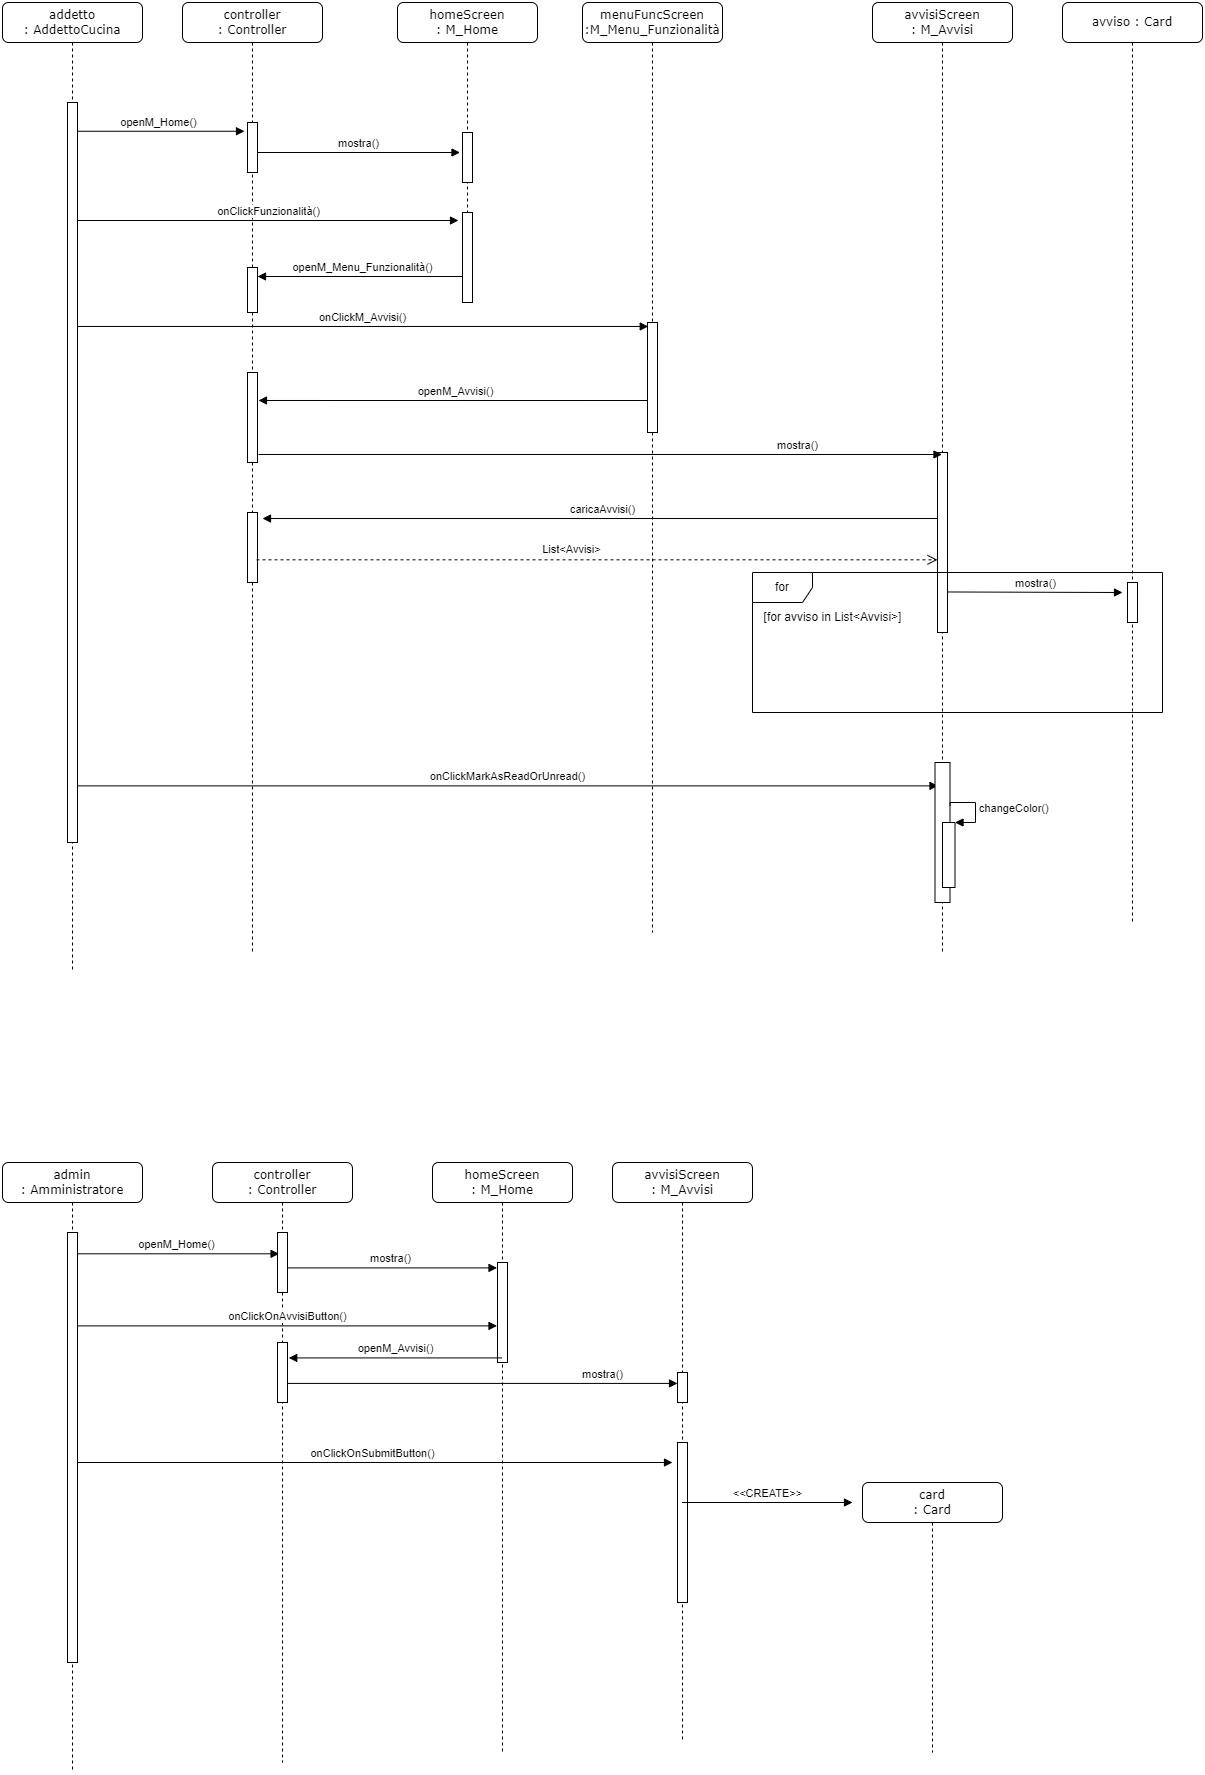

The diagram above was exported from draw.io. Its source (the exported page's mxGraphModel, read from the mxfile embedded in the PNG):
<mxGraphModel dx="1434" dy="709" grid="1" gridSize="10" guides="1" tooltips="1" connect="1" arrows="1" fold="1" page="1" pageScale="1" pageWidth="1100" pageHeight="850" background="none" math="0" shadow="0">
  <root>
    <mxCell id="0" />
    <mxCell id="1" parent="0" />
    <mxCell id="B4VgMA46thvof82Md4Lf-11" value="onClickOnSubmitButton()" style="html=1;verticalAlign=bottom;endArrow=block;rounded=0;" parent="1" source="PMJw7Vt3EtpdPSLndWsv-154" edge="1">
      <mxGeometry width="80" relative="1" as="geometry">
        <mxPoint x="155" y="1460" as="sourcePoint" />
        <mxPoint x="740" y="1490" as="targetPoint" />
      </mxGeometry>
    </mxCell>
    <mxCell id="B4VgMA46thvof82Md4Lf-4" value="openM_Home()" style="html=1;verticalAlign=bottom;endArrow=block;rounded=0;entryX=0.159;entryY=0.355;entryDx=0;entryDy=0;entryPerimeter=0;" parent="1" source="PMJw7Vt3EtpdPSLndWsv-154" target="PMJw7Vt3EtpdPSLndWsv-161" edge="1">
      <mxGeometry width="80" relative="1" as="geometry">
        <mxPoint x="170" y="1275" as="sourcePoint" />
        <mxPoint x="340" y="1280" as="targetPoint" />
      </mxGeometry>
    </mxCell>
    <mxCell id="B4VgMA46thvof82Md4Lf-6" value="mostra()" style="html=1;verticalAlign=bottom;endArrow=block;rounded=0;entryX=-0.048;entryY=0.054;entryDx=0;entryDy=0;entryPerimeter=0;" parent="1" source="PMJw7Vt3EtpdPSLndWsv-156" target="PMJw7Vt3EtpdPSLndWsv-164" edge="1">
      <mxGeometry width="80" relative="1" as="geometry">
        <mxPoint x="350" y="1321.2200000000003" as="sourcePoint" />
        <mxPoint x="557.0000000000002" y="1320" as="targetPoint" />
      </mxGeometry>
    </mxCell>
    <mxCell id="PMJw7Vt3EtpdPSLndWsv-130" value="openM_Home()" style="html=1;verticalAlign=bottom;endArrow=block;rounded=0;entryX=-0.3;entryY=0.175;entryDx=0;entryDy=0;entryPerimeter=0;" parent="1" source="PMJw7Vt3EtpdPSLndWsv-118" target="PMJw7Vt3EtpdPSLndWsv-121" edge="1">
      <mxGeometry width="80" relative="1" as="geometry">
        <mxPoint x="140" y="170" as="sourcePoint" />
        <mxPoint x="280" y="270" as="targetPoint" />
      </mxGeometry>
    </mxCell>
    <mxCell id="PMJw7Vt3EtpdPSLndWsv-142" value="openM_Avvisi()" style="html=1;verticalAlign=bottom;endArrow=block;rounded=0;entryX=1.1;entryY=0.311;entryDx=0;entryDy=0;entryPerimeter=0;" parent="1" target="PMJw7Vt3EtpdPSLndWsv-125" edge="1">
      <mxGeometry width="80" relative="1" as="geometry">
        <mxPoint x="720" y="428" as="sourcePoint" />
        <mxPoint x="510" y="430" as="targetPoint" />
      </mxGeometry>
    </mxCell>
    <mxCell id="PMJw7Vt3EtpdPSLndWsv-137" value="caricaAvvisi()" style="html=1;verticalAlign=bottom;endArrow=block;rounded=0;entryX=1.5;entryY=0.086;entryDx=0;entryDy=0;entryPerimeter=0;" parent="1" source="PMJw7Vt3EtpdPSLndWsv-133" target="PMJw7Vt3EtpdPSLndWsv-124" edge="1">
      <mxGeometry width="80" relative="1" as="geometry">
        <mxPoint x="1005" y="439.5" as="sourcePoint" />
        <mxPoint x="795.5" y="439.5" as="targetPoint" />
      </mxGeometry>
    </mxCell>
    <mxCell id="PMJw7Vt3EtpdPSLndWsv-118" value="addetto&lt;br&gt;: AddettoCucina" style="shape=umlLifeline;perimeter=lifelinePerimeter;whiteSpace=wrap;html=1;container=1;collapsible=0;recursiveResize=0;outlineConnect=0;rounded=1;shadow=0;comic=0;labelBackgroundColor=none;strokeWidth=1;fontFamily=Verdana;fontSize=12;align=center;" parent="1" vertex="1">
      <mxGeometry x="70" y="30" width="140" height="970" as="geometry" />
    </mxCell>
    <mxCell id="PMJw7Vt3EtpdPSLndWsv-119" value="" style="html=1;points=[];perimeter=orthogonalPerimeter;rounded=0;shadow=0;comic=0;labelBackgroundColor=none;strokeWidth=1;fontFamily=Verdana;fontSize=12;align=center;" parent="PMJw7Vt3EtpdPSLndWsv-118" vertex="1">
      <mxGeometry x="65" y="100" width="10" height="740" as="geometry" />
    </mxCell>
    <mxCell id="PMJw7Vt3EtpdPSLndWsv-120" value="controller&lt;br&gt;: Controller" style="shape=umlLifeline;perimeter=lifelinePerimeter;whiteSpace=wrap;html=1;container=1;collapsible=0;recursiveResize=0;outlineConnect=0;rounded=1;shadow=0;comic=0;labelBackgroundColor=none;strokeWidth=1;fontFamily=Verdana;fontSize=12;align=center;" parent="1" vertex="1">
      <mxGeometry x="250" y="30" width="140" height="950" as="geometry" />
    </mxCell>
    <mxCell id="PMJw7Vt3EtpdPSLndWsv-121" value="" style="html=1;points=[];perimeter=orthogonalPerimeter;rounded=0;shadow=0;comic=0;labelBackgroundColor=none;strokeWidth=1;fontFamily=Verdana;fontSize=12;align=center;" parent="PMJw7Vt3EtpdPSLndWsv-120" vertex="1">
      <mxGeometry x="65" y="120" width="10" height="50" as="geometry" />
    </mxCell>
    <mxCell id="PMJw7Vt3EtpdPSLndWsv-122" value="" style="html=1;points=[];perimeter=orthogonalPerimeter;rounded=0;shadow=0;comic=0;labelBackgroundColor=none;strokeWidth=1;fontFamily=Verdana;fontSize=12;align=center;" parent="PMJw7Vt3EtpdPSLndWsv-120" vertex="1">
      <mxGeometry x="65" y="265" width="10" height="45" as="geometry" />
    </mxCell>
    <mxCell id="PMJw7Vt3EtpdPSLndWsv-123" value="openM_Menu_Funzionalità()" style="html=1;verticalAlign=bottom;endArrow=block;rounded=0;entryX=-0.3;entryY=0.2;entryDx=0;entryDy=0;entryPerimeter=0;" parent="PMJw7Vt3EtpdPSLndWsv-120" source="PMJw7Vt3EtpdPSLndWsv-126" edge="1">
      <mxGeometry width="80" relative="1" as="geometry">
        <mxPoint x="328" y="270" as="sourcePoint" />
        <mxPoint x="75" y="274" as="targetPoint" />
      </mxGeometry>
    </mxCell>
    <mxCell id="PMJw7Vt3EtpdPSLndWsv-124" value="" style="html=1;points=[];perimeter=orthogonalPerimeter;rounded=0;shadow=0;comic=0;labelBackgroundColor=none;strokeWidth=1;fontFamily=Verdana;fontSize=12;align=center;" parent="PMJw7Vt3EtpdPSLndWsv-120" vertex="1">
      <mxGeometry x="65" y="510" width="10" height="70" as="geometry" />
    </mxCell>
    <mxCell id="PMJw7Vt3EtpdPSLndWsv-125" value="" style="html=1;points=[];perimeter=orthogonalPerimeter;rounded=0;shadow=0;comic=0;labelBackgroundColor=none;strokeWidth=1;fontFamily=Verdana;fontSize=12;align=center;" parent="PMJw7Vt3EtpdPSLndWsv-120" vertex="1">
      <mxGeometry x="65" y="370" width="10" height="90" as="geometry" />
    </mxCell>
    <mxCell id="PMJw7Vt3EtpdPSLndWsv-126" value="homeScreen&lt;br&gt;: M_Home" style="shape=umlLifeline;perimeter=lifelinePerimeter;whiteSpace=wrap;html=1;container=1;collapsible=0;recursiveResize=0;outlineConnect=0;rounded=1;shadow=0;comic=0;labelBackgroundColor=none;strokeWidth=1;fontFamily=Verdana;fontSize=12;align=center;" parent="1" vertex="1">
      <mxGeometry x="465" y="30" width="140" height="300" as="geometry" />
    </mxCell>
    <mxCell id="PMJw7Vt3EtpdPSLndWsv-127" value="mostra()" style="html=1;verticalAlign=bottom;endArrow=block;rounded=0;entryX=0.2;entryY=0.4;entryDx=0;entryDy=0;entryPerimeter=0;" parent="PMJw7Vt3EtpdPSLndWsv-126" source="PMJw7Vt3EtpdPSLndWsv-121" edge="1">
      <mxGeometry width="80" relative="1" as="geometry">
        <mxPoint x="-115" y="150" as="sourcePoint" />
        <mxPoint x="62.5" y="150" as="targetPoint" />
      </mxGeometry>
    </mxCell>
    <mxCell id="PMJw7Vt3EtpdPSLndWsv-128" value="" style="html=1;points=[];perimeter=orthogonalPerimeter;rounded=0;shadow=0;comic=0;labelBackgroundColor=none;strokeWidth=1;fontFamily=Verdana;fontSize=12;align=center;" parent="PMJw7Vt3EtpdPSLndWsv-126" vertex="1">
      <mxGeometry x="65" y="130" width="10" height="50" as="geometry" />
    </mxCell>
    <mxCell id="PMJw7Vt3EtpdPSLndWsv-129" value="" style="html=1;points=[];perimeter=orthogonalPerimeter;rounded=0;shadow=0;comic=0;labelBackgroundColor=none;strokeWidth=1;fontFamily=Verdana;fontSize=12;align=center;" parent="PMJw7Vt3EtpdPSLndWsv-126" vertex="1">
      <mxGeometry x="65" y="210" width="10" height="90" as="geometry" />
    </mxCell>
    <mxCell id="PMJw7Vt3EtpdPSLndWsv-131" value="onClickFunzionalità()" style="html=1;verticalAlign=bottom;endArrow=block;rounded=0;entryX=-0.4;entryY=0.089;entryDx=0;entryDy=0;entryPerimeter=0;" parent="1" source="PMJw7Vt3EtpdPSLndWsv-119" target="PMJw7Vt3EtpdPSLndWsv-129" edge="1">
      <mxGeometry width="80" relative="1" as="geometry">
        <mxPoint x="145" y="240" as="sourcePoint" />
        <mxPoint x="520" y="240" as="targetPoint" />
      </mxGeometry>
    </mxCell>
    <mxCell id="PMJw7Vt3EtpdPSLndWsv-133" value="avvisiScreen&lt;br&gt;: M_Avvisi" style="shape=umlLifeline;perimeter=lifelinePerimeter;whiteSpace=wrap;html=1;container=1;collapsible=0;recursiveResize=0;outlineConnect=0;rounded=1;shadow=0;comic=0;labelBackgroundColor=none;strokeWidth=1;fontFamily=Verdana;fontSize=12;align=center;" parent="1" vertex="1">
      <mxGeometry x="940" y="30" width="140" height="950" as="geometry" />
    </mxCell>
    <mxCell id="PMJw7Vt3EtpdPSLndWsv-134" value="" style="html=1;points=[];perimeter=orthogonalPerimeter;rounded=0;shadow=0;comic=0;labelBackgroundColor=none;strokeWidth=1;fontFamily=Verdana;fontSize=12;align=center;" parent="PMJw7Vt3EtpdPSLndWsv-133" vertex="1">
      <mxGeometry x="65" y="450" width="10" height="180" as="geometry" />
    </mxCell>
    <mxCell id="PMJw7Vt3EtpdPSLndWsv-135" value="" style="html=1;verticalAlign=bottom;endArrow=open;dashed=1;endSize=8;rounded=0;exitX=0.9;exitY=0.676;exitDx=0;exitDy=0;exitPerimeter=0;" parent="1" source="PMJw7Vt3EtpdPSLndWsv-124" target="PMJw7Vt3EtpdPSLndWsv-134" edge="1">
      <mxGeometry relative="1" as="geometry">
        <mxPoint x="510" y="520" as="sourcePoint" />
        <mxPoint x="430" y="520" as="targetPoint" />
      </mxGeometry>
    </mxCell>
    <mxCell id="PMJw7Vt3EtpdPSLndWsv-136" value="List&amp;lt;Avvisi&amp;gt;" style="edgeLabel;html=1;align=center;verticalAlign=middle;resizable=0;points=[];" parent="PMJw7Vt3EtpdPSLndWsv-135" vertex="1" connectable="0">
      <mxGeometry x="-0.1202" y="-4" relative="1" as="geometry">
        <mxPoint x="14" y="-15" as="offset" />
      </mxGeometry>
    </mxCell>
    <mxCell id="PMJw7Vt3EtpdPSLndWsv-138" value="menuFuncScreen&lt;br&gt;:M_Menu_Funzionalità" style="shape=umlLifeline;perimeter=lifelinePerimeter;whiteSpace=wrap;html=1;container=1;collapsible=0;recursiveResize=0;outlineConnect=0;rounded=1;shadow=0;comic=0;labelBackgroundColor=none;strokeWidth=1;fontFamily=Verdana;fontSize=12;align=center;" parent="1" vertex="1">
      <mxGeometry x="650" y="30" width="140" height="930" as="geometry" />
    </mxCell>
    <mxCell id="PMJw7Vt3EtpdPSLndWsv-139" value="" style="html=1;points=[];perimeter=orthogonalPerimeter;rounded=0;shadow=0;comic=0;labelBackgroundColor=none;strokeWidth=1;fontFamily=Verdana;fontSize=12;align=center;" parent="PMJw7Vt3EtpdPSLndWsv-138" vertex="1">
      <mxGeometry x="65" y="370" width="10" height="55" as="geometry" />
    </mxCell>
    <mxCell id="PMJw7Vt3EtpdPSLndWsv-140" value="" style="html=1;points=[];perimeter=orthogonalPerimeter;rounded=0;shadow=0;comic=0;labelBackgroundColor=none;strokeWidth=1;fontFamily=Verdana;fontSize=12;align=center;" parent="PMJw7Vt3EtpdPSLndWsv-138" vertex="1">
      <mxGeometry x="65" y="320" width="10" height="110" as="geometry" />
    </mxCell>
    <mxCell id="PMJw7Vt3EtpdPSLndWsv-141" value="onClickM_Avvisi()" style="html=1;verticalAlign=bottom;endArrow=block;rounded=0;entryX=0.075;entryY=0.036;entryDx=0;entryDy=0;entryPerimeter=0;" parent="1" source="PMJw7Vt3EtpdPSLndWsv-119" target="PMJw7Vt3EtpdPSLndWsv-140" edge="1">
      <mxGeometry width="80" relative="1" as="geometry">
        <mxPoint x="139.99999999999994" y="410" as="sourcePoint" />
        <mxPoint x="521.94" y="412.25" as="targetPoint" />
      </mxGeometry>
    </mxCell>
    <mxCell id="PMJw7Vt3EtpdPSLndWsv-143" value="mostra()" style="html=1;verticalAlign=bottom;endArrow=block;rounded=0;exitX=1.1;exitY=0.911;exitDx=0;exitDy=0;exitPerimeter=0;" parent="1" source="PMJw7Vt3EtpdPSLndWsv-125" target="PMJw7Vt3EtpdPSLndWsv-133" edge="1">
      <mxGeometry x="0.5741" width="80" relative="1" as="geometry">
        <mxPoint x="329.5" y="330" as="sourcePoint" />
        <mxPoint x="729.5" y="330" as="targetPoint" />
        <mxPoint x="1" as="offset" />
      </mxGeometry>
    </mxCell>
    <mxCell id="PMJw7Vt3EtpdPSLndWsv-144" value="avviso : Card" style="shape=umlLifeline;perimeter=lifelinePerimeter;whiteSpace=wrap;html=1;container=1;collapsible=0;recursiveResize=0;outlineConnect=0;rounded=1;shadow=0;comic=0;labelBackgroundColor=none;strokeWidth=1;fontFamily=Verdana;fontSize=12;align=center;" parent="1" vertex="1">
      <mxGeometry x="1130" y="30" width="140" height="920" as="geometry" />
    </mxCell>
    <mxCell id="PMJw7Vt3EtpdPSLndWsv-145" value="" style="html=1;points=[];perimeter=orthogonalPerimeter;rounded=0;shadow=0;comic=0;labelBackgroundColor=none;strokeWidth=1;fontFamily=Verdana;fontSize=12;align=center;" parent="PMJw7Vt3EtpdPSLndWsv-144" vertex="1">
      <mxGeometry x="65" y="580" width="10" height="40" as="geometry" />
    </mxCell>
    <mxCell id="PMJw7Vt3EtpdPSLndWsv-146" value="mostra()" style="html=1;verticalAlign=bottom;endArrow=block;rounded=0;" parent="PMJw7Vt3EtpdPSLndWsv-144" edge="1">
      <mxGeometry width="80" relative="1" as="geometry">
        <mxPoint x="-115" y="589.47" as="sourcePoint" />
        <mxPoint x="60" y="590" as="targetPoint" />
      </mxGeometry>
    </mxCell>
    <mxCell id="PMJw7Vt3EtpdPSLndWsv-117" value="for" style="shape=umlFrame;whiteSpace=wrap;html=1;movable=1;resizable=1;rotatable=1;deletable=1;editable=1;connectable=1;" parent="PMJw7Vt3EtpdPSLndWsv-144" vertex="1">
      <mxGeometry x="-310" y="570" width="410" height="140" as="geometry" />
    </mxCell>
    <mxCell id="PMJw7Vt3EtpdPSLndWsv-147" value="[for avviso in List&amp;lt;Avvisi&amp;gt;]" style="text;html=1;align=center;verticalAlign=middle;resizable=0;points=[];autosize=1;strokeColor=none;fillColor=none;" parent="1" vertex="1">
      <mxGeometry x="820" y="630" width="160" height="30" as="geometry" />
    </mxCell>
    <mxCell id="PMJw7Vt3EtpdPSLndWsv-148" value="onClickMarkAsReadOrUnread()" style="html=1;verticalAlign=bottom;endArrow=block;rounded=0;entryX=0.2;entryY=0.167;entryDx=0;entryDy=0;entryPerimeter=0;" parent="1" source="PMJw7Vt3EtpdPSLndWsv-119" target="PMJw7Vt3EtpdPSLndWsv-149" edge="1">
      <mxGeometry width="80" relative="1" as="geometry">
        <mxPoint x="140" y="830" as="sourcePoint" />
        <mxPoint x="970" y="820" as="targetPoint" />
      </mxGeometry>
    </mxCell>
    <mxCell id="PMJw7Vt3EtpdPSLndWsv-149" value="" style="html=1;points=[];perimeter=orthogonalPerimeter;rounded=0;shadow=0;comic=0;labelBackgroundColor=none;strokeWidth=1;fontFamily=Verdana;fontSize=12;align=center;" parent="1" vertex="1">
      <mxGeometry x="1002.5" y="790" width="15" height="140" as="geometry" />
    </mxCell>
    <mxCell id="PMJw7Vt3EtpdPSLndWsv-152" value="" style="html=1;points=[];perimeter=orthogonalPerimeter;" parent="1" vertex="1">
      <mxGeometry x="1010" y="850" width="12.5" height="65" as="geometry" />
    </mxCell>
    <mxCell id="PMJw7Vt3EtpdPSLndWsv-153" value="changeColor()" style="edgeStyle=orthogonalEdgeStyle;html=1;align=left;spacingLeft=2;endArrow=block;rounded=0;entryX=1;entryY=0;exitX=1.006;exitY=0.308;exitDx=0;exitDy=0;exitPerimeter=0;" parent="1" source="PMJw7Vt3EtpdPSLndWsv-149" target="PMJw7Vt3EtpdPSLndWsv-152" edge="1">
      <mxGeometry relative="1" as="geometry">
        <mxPoint x="1012.5" y="830" as="sourcePoint" />
        <Array as="points">
          <mxPoint x="1043" y="830" />
          <mxPoint x="1043" y="850" />
        </Array>
      </mxGeometry>
    </mxCell>
    <mxCell id="PMJw7Vt3EtpdPSLndWsv-154" value="admin&lt;br&gt;: Amministratore" style="shape=umlLifeline;perimeter=lifelinePerimeter;whiteSpace=wrap;html=1;container=1;collapsible=0;recursiveResize=0;outlineConnect=0;rounded=1;shadow=0;comic=0;labelBackgroundColor=none;strokeWidth=1;fontFamily=Verdana;fontSize=12;align=center;" parent="1" vertex="1">
      <mxGeometry x="70" y="1190" width="140" height="610" as="geometry" />
    </mxCell>
    <mxCell id="PMJw7Vt3EtpdPSLndWsv-155" value="" style="html=1;points=[];perimeter=orthogonalPerimeter;rounded=0;shadow=0;comic=0;labelBackgroundColor=none;strokeWidth=1;fontFamily=Verdana;fontSize=12;align=center;" parent="PMJw7Vt3EtpdPSLndWsv-154" vertex="1">
      <mxGeometry x="65" y="70" width="10" height="430" as="geometry" />
    </mxCell>
    <mxCell id="PMJw7Vt3EtpdPSLndWsv-156" value="controller&lt;br&gt;: Controller" style="shape=umlLifeline;perimeter=lifelinePerimeter;whiteSpace=wrap;html=1;container=1;collapsible=0;recursiveResize=0;outlineConnect=0;rounded=1;shadow=0;comic=0;labelBackgroundColor=none;strokeWidth=1;fontFamily=Verdana;fontSize=12;align=center;" parent="1" vertex="1">
      <mxGeometry x="280" y="1190" width="140" height="600" as="geometry" />
    </mxCell>
    <mxCell id="PMJw7Vt3EtpdPSLndWsv-161" value="" style="html=1;points=[];perimeter=orthogonalPerimeter;rounded=0;shadow=0;comic=0;labelBackgroundColor=none;strokeWidth=1;fontFamily=Verdana;fontSize=12;align=center;" parent="PMJw7Vt3EtpdPSLndWsv-156" vertex="1">
      <mxGeometry x="65" y="70" width="10" height="60" as="geometry" />
    </mxCell>
    <mxCell id="B4VgMA46thvof82Md4Lf-8" value="" style="html=1;points=[];perimeter=orthogonalPerimeter;rounded=0;shadow=0;comic=0;labelBackgroundColor=none;strokeWidth=1;fontFamily=Verdana;fontSize=12;align=center;" parent="PMJw7Vt3EtpdPSLndWsv-156" vertex="1">
      <mxGeometry x="65" y="180" width="10" height="60" as="geometry" />
    </mxCell>
    <mxCell id="PMJw7Vt3EtpdPSLndWsv-162" value="homeScreen&lt;br&gt;: M_Home" style="shape=umlLifeline;perimeter=lifelinePerimeter;whiteSpace=wrap;html=1;container=1;collapsible=0;recursiveResize=0;outlineConnect=0;rounded=1;shadow=0;comic=0;labelBackgroundColor=none;strokeWidth=1;fontFamily=Verdana;fontSize=12;align=center;" parent="1" vertex="1">
      <mxGeometry x="500" y="1190" width="140" height="590" as="geometry" />
    </mxCell>
    <mxCell id="PMJw7Vt3EtpdPSLndWsv-164" value="" style="html=1;points=[];perimeter=orthogonalPerimeter;rounded=0;shadow=0;comic=0;labelBackgroundColor=none;strokeWidth=1;fontFamily=Verdana;fontSize=12;align=center;" parent="PMJw7Vt3EtpdPSLndWsv-162" vertex="1">
      <mxGeometry x="65" y="100" width="10" height="100" as="geometry" />
    </mxCell>
    <mxCell id="B4VgMA46thvof82Md4Lf-2" value="avvisiScreen&lt;br&gt;: M_Avvisi" style="shape=umlLifeline;perimeter=lifelinePerimeter;whiteSpace=wrap;html=1;container=1;collapsible=0;recursiveResize=0;outlineConnect=0;rounded=1;shadow=0;comic=0;labelBackgroundColor=none;strokeWidth=1;fontFamily=Verdana;fontSize=12;align=center;" parent="1" vertex="1">
      <mxGeometry x="680" y="1190" width="140" height="580" as="geometry" />
    </mxCell>
    <mxCell id="B4VgMA46thvof82Md4Lf-3" value="" style="html=1;points=[];perimeter=orthogonalPerimeter;rounded=0;shadow=0;comic=0;labelBackgroundColor=none;strokeWidth=1;fontFamily=Verdana;fontSize=12;align=center;" parent="B4VgMA46thvof82Md4Lf-2" vertex="1">
      <mxGeometry x="65" y="210" width="10" height="30" as="geometry" />
    </mxCell>
    <mxCell id="B4VgMA46thvof82Md4Lf-12" value="" style="html=1;points=[];perimeter=orthogonalPerimeter;rounded=0;shadow=0;comic=0;labelBackgroundColor=none;strokeWidth=1;fontFamily=Verdana;fontSize=12;align=center;" parent="B4VgMA46thvof82Md4Lf-2" vertex="1">
      <mxGeometry x="65" y="280" width="10" height="160" as="geometry" />
    </mxCell>
    <mxCell id="B4VgMA46thvof82Md4Lf-7" value="onClickOnAvvisiButton()" style="html=1;verticalAlign=bottom;endArrow=block;rounded=0;entryX=-0.048;entryY=0.634;entryDx=0;entryDy=0;entryPerimeter=0;" parent="1" source="PMJw7Vt3EtpdPSLndWsv-155" target="PMJw7Vt3EtpdPSLndWsv-164" edge="1">
      <mxGeometry width="80" relative="1" as="geometry">
        <mxPoint x="150" y="1381.2200000000003" as="sourcePoint" />
        <mxPoint x="310" y="1380" as="targetPoint" />
      </mxGeometry>
    </mxCell>
    <mxCell id="B4VgMA46thvof82Md4Lf-9" value="openM_Avvisi()" style="html=1;verticalAlign=bottom;endArrow=block;rounded=0;entryX=1.124;entryY=0.257;entryDx=0;entryDy=0;entryPerimeter=0;" parent="1" source="PMJw7Vt3EtpdPSLndWsv-162" target="B4VgMA46thvof82Md4Lf-8" edge="1">
      <mxGeometry width="80" relative="1" as="geometry">
        <mxPoint x="565" y="1370" as="sourcePoint" />
        <mxPoint x="429.52" y="1370.4" as="targetPoint" />
      </mxGeometry>
    </mxCell>
    <mxCell id="B4VgMA46thvof82Md4Lf-10" value="mostra()" style="html=1;verticalAlign=bottom;endArrow=block;rounded=0;exitX=0.986;exitY=0.682;exitDx=0;exitDy=0;exitPerimeter=0;" parent="1" source="B4VgMA46thvof82Md4Lf-8" target="B4VgMA46thvof82Md4Lf-3" edge="1">
      <mxGeometry x="0.6155" width="80" relative="1" as="geometry">
        <mxPoint x="380.0003448275863" y="1450" as="sourcePoint" />
        <mxPoint x="594.71" y="1450" as="targetPoint" />
        <mxPoint as="offset" />
      </mxGeometry>
    </mxCell>
    <mxCell id="B4VgMA46thvof82Md4Lf-13" value="&amp;lt;&amp;lt;CREATE&amp;gt;&amp;gt;" style="html=1;verticalAlign=bottom;endArrow=block;rounded=0;" parent="1" source="B4VgMA46thvof82Md4Lf-2" edge="1">
      <mxGeometry width="80" relative="1" as="geometry">
        <mxPoint x="714.78" y="1490.0000000000002" as="sourcePoint" />
        <mxPoint x="920" y="1530" as="targetPoint" />
      </mxGeometry>
    </mxCell>
    <mxCell id="B4VgMA46thvof82Md4Lf-14" value="card&lt;br&gt;: Card" style="shape=umlLifeline;perimeter=lifelinePerimeter;whiteSpace=wrap;html=1;container=1;collapsible=0;recursiveResize=0;outlineConnect=0;rounded=1;shadow=0;comic=0;labelBackgroundColor=none;strokeWidth=1;fontFamily=Verdana;fontSize=12;align=center;" parent="1" vertex="1">
      <mxGeometry x="930" y="1510" width="140" height="270" as="geometry" />
    </mxCell>
  </root>
</mxGraphModel>